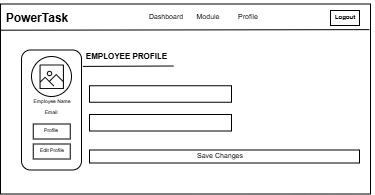

The diagram above was exported from draw.io. Its source (the exported page's mxGraphModel, read from the mxfile embedded in the PNG):
<mxGraphModel dx="-131" dy="363" grid="1" gridSize="10" guides="1" tooltips="1" connect="1" arrows="1" fold="1" page="1" pageScale="1" pageWidth="850" pageHeight="1100" math="0" shadow="0">
  <root>
    <mxCell id="0" />
    <mxCell id="1" parent="0" />
    <mxCell id="DBkjFFrmbmlzKFKIs3tK-1" value="" style="rounded=0;whiteSpace=wrap;html=1;" vertex="1" parent="1">
      <mxGeometry x="1259" y="504.5" width="370" height="190" as="geometry" />
    </mxCell>
    <mxCell id="DBkjFFrmbmlzKFKIs3tK-2" value="" style="endArrow=none;html=1;rounded=0;exitX=0;exitY=0.18;exitDx=0;exitDy=0;exitPerimeter=0;entryX=0.997;entryY=0.177;entryDx=0;entryDy=0;entryPerimeter=0;" edge="1" parent="1">
      <mxGeometry width="50" height="50" relative="1" as="geometry">
        <mxPoint x="1259" y="530.6999999999999" as="sourcePoint" />
        <mxPoint x="1627.8899999999999" y="530.13" as="targetPoint" />
      </mxGeometry>
    </mxCell>
    <mxCell id="DBkjFFrmbmlzKFKIs3tK-3" value="&lt;b&gt;PowerTask&lt;/b&gt;" style="text;html=1;align=center;verticalAlign=middle;whiteSpace=wrap;rounded=0;" vertex="1" parent="1">
      <mxGeometry x="1266" y="503.5" width="60" height="30" as="geometry" />
    </mxCell>
    <mxCell id="DBkjFFrmbmlzKFKIs3tK-4" value="" style="rounded=0;whiteSpace=wrap;html=1;" vertex="1" parent="1">
      <mxGeometry x="1589" y="511" width="29" height="15" as="geometry" />
    </mxCell>
    <mxCell id="DBkjFFrmbmlzKFKIs3tK-5" value="&lt;font style=&quot;font-size: 6px;&quot;&gt;&lt;b&gt;Logout&lt;/b&gt;&lt;/font&gt;" style="text;html=1;align=center;verticalAlign=middle;whiteSpace=wrap;rounded=0;" vertex="1" parent="1">
      <mxGeometry x="1573.5" y="500.5" width="60" height="30" as="geometry" />
    </mxCell>
    <mxCell id="DBkjFFrmbmlzKFKIs3tK-6" value="&lt;font style=&quot;font-size: 7px;&quot;&gt;Dashboard&lt;/font&gt;" style="text;html=1;align=center;verticalAlign=middle;whiteSpace=wrap;rounded=0;" vertex="1" parent="1">
      <mxGeometry x="1395" y="501.5" width="60" height="30" as="geometry" />
    </mxCell>
    <mxCell id="DBkjFFrmbmlzKFKIs3tK-7" value="&lt;font style=&quot;font-size: 7px;&quot;&gt;Module&lt;/font&gt;" style="text;html=1;align=center;verticalAlign=middle;whiteSpace=wrap;rounded=0;" vertex="1" parent="1">
      <mxGeometry x="1437" y="501.5" width="60" height="30" as="geometry" />
    </mxCell>
    <mxCell id="DBkjFFrmbmlzKFKIs3tK-8" value="&lt;font style=&quot;font-size: 7px;&quot;&gt;Profile&lt;/font&gt;" style="text;html=1;align=center;verticalAlign=middle;whiteSpace=wrap;rounded=0;" vertex="1" parent="1">
      <mxGeometry x="1477" y="501.5" width="60" height="30" as="geometry" />
    </mxCell>
    <mxCell id="DBkjFFrmbmlzKFKIs3tK-9" value="" style="rounded=1;whiteSpace=wrap;html=1;rotation=-90;" vertex="1" parent="1">
      <mxGeometry x="1250" y="580.5" width="120" height="60" as="geometry" />
    </mxCell>
    <mxCell id="DBkjFFrmbmlzKFKIs3tK-10" value="" style="ellipse;whiteSpace=wrap;html=1;aspect=fixed;" vertex="1" parent="1">
      <mxGeometry x="1290" y="557" width="40" height="40" as="geometry" />
    </mxCell>
    <mxCell id="DBkjFFrmbmlzKFKIs3tK-11" value="" style="sketch=0;outlineConnect=0;fontColor=#232F3E;gradientColor=none;fillColor=light-dark(#121212, #d86d0c);strokeColor=none;dashed=0;verticalLabelPosition=bottom;verticalAlign=top;align=center;html=1;fontSize=12;fontStyle=0;aspect=fixed;pointerEvents=1;shape=mxgraph.aws4.container_registry_image;" vertex="1" parent="1">
      <mxGeometry x="1298" y="565" width="24.5" height="24.5" as="geometry" />
    </mxCell>
    <mxCell id="DBkjFFrmbmlzKFKIs3tK-12" value="&lt;font style=&quot;font-size: 5px;&quot;&gt;Employee Name&lt;/font&gt;" style="text;html=1;align=center;verticalAlign=middle;whiteSpace=wrap;rounded=0;" vertex="1" parent="1">
      <mxGeometry x="1281.25" y="585" width="60" height="30" as="geometry" />
    </mxCell>
    <mxCell id="DBkjFFrmbmlzKFKIs3tK-13" value="&lt;font style=&quot;font-size: 5px;&quot;&gt;Email&lt;/font&gt;" style="text;html=1;align=center;verticalAlign=middle;whiteSpace=wrap;rounded=0;" vertex="1" parent="1">
      <mxGeometry x="1280" y="595.5" width="60" height="30" as="geometry" />
    </mxCell>
    <mxCell id="DBkjFFrmbmlzKFKIs3tK-14" value="" style="rounded=0;whiteSpace=wrap;html=1;" vertex="1" parent="1">
      <mxGeometry x="1291.75" y="624.5" width="37" height="15" as="geometry" />
    </mxCell>
    <mxCell id="DBkjFFrmbmlzKFKIs3tK-15" value="" style="rounded=0;whiteSpace=wrap;html=1;" vertex="1" parent="1">
      <mxGeometry x="1291.75" y="644.5" width="37" height="15" as="geometry" />
    </mxCell>
    <mxCell id="DBkjFFrmbmlzKFKIs3tK-16" value="&lt;font style=&quot;font-size: 5px;&quot;&gt;Profile&lt;/font&gt;" style="text;html=1;align=center;verticalAlign=middle;whiteSpace=wrap;rounded=0;" vertex="1" parent="1">
      <mxGeometry x="1280.25" y="614" width="60" height="30" as="geometry" />
    </mxCell>
    <mxCell id="DBkjFFrmbmlzKFKIs3tK-17" value="&lt;font style=&quot;font-size: 5px;&quot;&gt;Edit Profile&lt;/font&gt;" style="text;html=1;align=center;verticalAlign=middle;whiteSpace=wrap;rounded=0;" vertex="1" parent="1">
      <mxGeometry x="1281" y="634" width="60" height="30" as="geometry" />
    </mxCell>
    <mxCell id="DBkjFFrmbmlzKFKIs3tK-18" value="&lt;font style=&quot;font-size: 8px;&quot;&gt;&lt;b style=&quot;&quot;&gt;EMPLOYEE PROFILE&lt;/b&gt;&lt;/font&gt;" style="text;html=1;align=center;verticalAlign=middle;whiteSpace=wrap;rounded=0;" vertex="1" parent="1">
      <mxGeometry x="1341" y="541.5" width="89" height="30" as="geometry" />
    </mxCell>
    <mxCell id="DBkjFFrmbmlzKFKIs3tK-19" value="" style="endArrow=none;html=1;rounded=0;exitX=0.004;exitY=0.847;exitDx=0;exitDy=0;exitPerimeter=0;" edge="1" parent="1" source="DBkjFFrmbmlzKFKIs3tK-18">
      <mxGeometry width="50" height="50" relative="1" as="geometry">
        <mxPoint x="1375.5" y="608.5" as="sourcePoint" />
        <mxPoint x="1432" y="566.5" as="targetPoint" />
      </mxGeometry>
    </mxCell>
    <mxCell id="DBkjFFrmbmlzKFKIs3tK-20" value="" style="rounded=0;whiteSpace=wrap;html=1;" vertex="1" parent="1">
      <mxGeometry x="1348" y="615" width="142" height="16.5" as="geometry" />
    </mxCell>
    <mxCell id="DBkjFFrmbmlzKFKIs3tK-21" value="" style="rounded=0;whiteSpace=wrap;html=1;" vertex="1" parent="1">
      <mxGeometry x="1348" y="650.5" width="270" height="13" as="geometry" />
    </mxCell>
    <mxCell id="DBkjFFrmbmlzKFKIs3tK-22" value="" style="rounded=0;whiteSpace=wrap;html=1;" vertex="1" parent="1">
      <mxGeometry x="1348" y="586.25" width="142" height="16.5" as="geometry" />
    </mxCell>
    <mxCell id="DBkjFFrmbmlzKFKIs3tK-23" value="&lt;font style=&quot;font-size: 7px;&quot;&gt;Save Changes&lt;/font&gt;" style="text;html=1;align=center;verticalAlign=middle;whiteSpace=wrap;rounded=0;" vertex="1" parent="1">
      <mxGeometry x="1449" y="640" width="60" height="30" as="geometry" />
    </mxCell>
  </root>
</mxGraphModel>